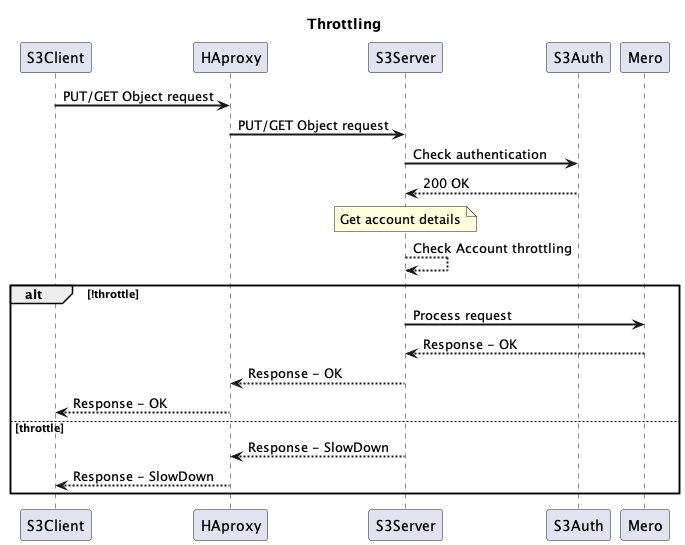

The diagram above was rendered by PlantUML. Its source (embedded in the PNG):
@startuml
title Throttling
skinparam sequenceArrowThickness 2
skinparam BoxPadding 10
participant "S3Client" as A
participant "HAproxy" as B
participant "S3Server" as C
participant "S3Auth" as D
participant "Mero" as E

A->B:PUT/GET Object request
B->C:PUT/GET Object request
C->D: Check authentication
C<--D: 200 OK
note over C,C: Get account details
C --> C : Check Account throttling
alt !throttle
  C -> E : Process request
  C <-- E : Response - OK
  B <-- C : Response - OK
  A <-- B : Response - OK
else throttle
  B <-- C : Response - SlowDown
  A <-- B : Response - SlowDown
end
@enduml